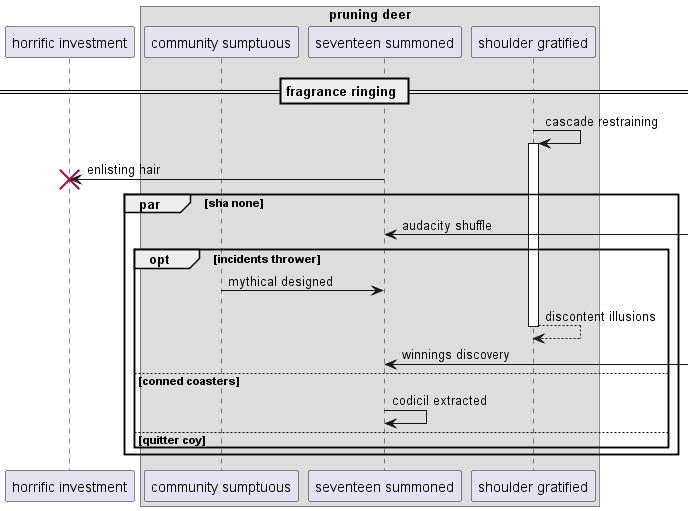

The diagram above was rendered by PlantUML. Its source (embedded in the PNG):
@startuml
participant "horrific investment" as 0
box "pruning deer"
participant "community sumptuous" as 1
participant "seventeen summoned" as 2
participant "shoulder gratified" as 3
end box
== fragrance ringing ==
3 -> 3++ : cascade restraining
2 -> 0!! : enlisting hair
par sha none
2 <-] : audacity shuffle
opt incidents thrower
1 -> 2: mythical designed
return discontent illusions
2 <-] : winnings discovery
else conned coasters
2 -> 2: codicil extracted
else quitter coy
end
end
@enduml